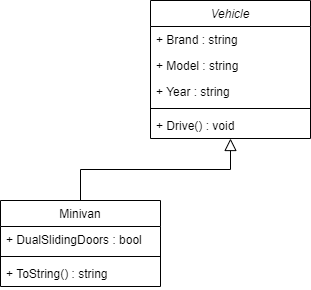

The diagram above was exported from draw.io. Its source (the exported page's mxGraphModel, read from the mxfile embedded in the PNG):
<mxGraphModel dx="593" dy="313" grid="1" gridSize="10" guides="1" tooltips="1" connect="1" arrows="1" fold="1" page="1" pageScale="1" pageWidth="827" pageHeight="1169" math="0" shadow="0">
  <root>
    <mxCell id="WIyWlLk6GJQsqaUBKTNV-0" />
    <mxCell id="WIyWlLk6GJQsqaUBKTNV-1" parent="WIyWlLk6GJQsqaUBKTNV-0" />
    <mxCell id="4iWR234m0MbV1ILIqvey-0" value="Vehicle" style="swimlane;fontStyle=2;align=center;verticalAlign=top;childLayout=stackLayout;horizontal=1;startSize=26;horizontalStack=0;resizeParent=1;resizeLast=0;collapsible=1;marginBottom=0;rounded=0;shadow=0;strokeWidth=1;" vertex="1" parent="WIyWlLk6GJQsqaUBKTNV-1">
      <mxGeometry x="220" y="130" width="160" height="138" as="geometry">
        <mxRectangle x="230" y="140" width="160" height="26" as="alternateBounds" />
      </mxGeometry>
    </mxCell>
    <mxCell id="4iWR234m0MbV1ILIqvey-1" value="+ Brand : string" style="text;align=left;verticalAlign=top;spacingLeft=4;spacingRight=4;overflow=hidden;rotatable=0;points=[[0,0.5],[1,0.5]];portConstraint=eastwest;" vertex="1" parent="4iWR234m0MbV1ILIqvey-0">
      <mxGeometry y="26" width="160" height="26" as="geometry" />
    </mxCell>
    <mxCell id="4iWR234m0MbV1ILIqvey-2" value="+ Model : string" style="text;align=left;verticalAlign=top;spacingLeft=4;spacingRight=4;overflow=hidden;rotatable=0;points=[[0,0.5],[1,0.5]];portConstraint=eastwest;rounded=0;shadow=0;html=0;" vertex="1" parent="4iWR234m0MbV1ILIqvey-0">
      <mxGeometry y="52" width="160" height="26" as="geometry" />
    </mxCell>
    <mxCell id="4iWR234m0MbV1ILIqvey-3" value="+ Year : string" style="text;align=left;verticalAlign=top;spacingLeft=4;spacingRight=4;overflow=hidden;rotatable=0;points=[[0,0.5],[1,0.5]];portConstraint=eastwest;rounded=0;shadow=0;html=0;" vertex="1" parent="4iWR234m0MbV1ILIqvey-0">
      <mxGeometry y="78" width="160" height="26" as="geometry" />
    </mxCell>
    <mxCell id="4iWR234m0MbV1ILIqvey-4" value="" style="line;html=1;strokeWidth=1;align=left;verticalAlign=middle;spacingTop=-1;spacingLeft=3;spacingRight=3;rotatable=0;labelPosition=right;points=[];portConstraint=eastwest;" vertex="1" parent="4iWR234m0MbV1ILIqvey-0">
      <mxGeometry y="104" width="160" height="8" as="geometry" />
    </mxCell>
    <mxCell id="4iWR234m0MbV1ILIqvey-7" value="+ Drive() : void" style="text;align=left;verticalAlign=top;spacingLeft=4;spacingRight=4;overflow=hidden;rotatable=0;points=[[0,0.5],[1,0.5]];portConstraint=eastwest;" vertex="1" parent="4iWR234m0MbV1ILIqvey-0">
      <mxGeometry y="112" width="160" height="26" as="geometry" />
    </mxCell>
    <mxCell id="4iWR234m0MbV1ILIqvey-8" value="Minivan" style="swimlane;fontStyle=0;align=center;verticalAlign=top;childLayout=stackLayout;horizontal=1;startSize=26;horizontalStack=0;resizeParent=1;resizeLast=0;collapsible=1;marginBottom=0;rounded=0;shadow=0;strokeWidth=1;" vertex="1" parent="WIyWlLk6GJQsqaUBKTNV-1">
      <mxGeometry x="70" y="330" width="160" height="86" as="geometry">
        <mxRectangle x="340" y="380" width="170" height="26" as="alternateBounds" />
      </mxGeometry>
    </mxCell>
    <mxCell id="4iWR234m0MbV1ILIqvey-9" value="+ DualSlidingDoors : bool" style="text;align=left;verticalAlign=top;spacingLeft=4;spacingRight=4;overflow=hidden;rotatable=0;points=[[0,0.5],[1,0.5]];portConstraint=eastwest;" vertex="1" parent="4iWR234m0MbV1ILIqvey-8">
      <mxGeometry y="26" width="160" height="26" as="geometry" />
    </mxCell>
    <mxCell id="4iWR234m0MbV1ILIqvey-10" value="" style="line;html=1;strokeWidth=1;align=left;verticalAlign=middle;spacingTop=-1;spacingLeft=3;spacingRight=3;rotatable=0;labelPosition=right;points=[];portConstraint=eastwest;" vertex="1" parent="4iWR234m0MbV1ILIqvey-8">
      <mxGeometry y="52" width="160" height="8" as="geometry" />
    </mxCell>
    <mxCell id="4iWR234m0MbV1ILIqvey-12" value="+ ToString() : string" style="text;align=left;verticalAlign=top;spacingLeft=4;spacingRight=4;overflow=hidden;rotatable=0;points=[[0,0.5],[1,0.5]];portConstraint=eastwest;" vertex="1" parent="4iWR234m0MbV1ILIqvey-8">
      <mxGeometry y="60" width="160" height="26" as="geometry" />
    </mxCell>
    <mxCell id="4iWR234m0MbV1ILIqvey-11" value="" style="endArrow=block;endSize=10;endFill=0;shadow=0;strokeWidth=1;rounded=0;edgeStyle=elbowEdgeStyle;elbow=vertical;" edge="1" parent="WIyWlLk6GJQsqaUBKTNV-1" source="4iWR234m0MbV1ILIqvey-8" target="4iWR234m0MbV1ILIqvey-0">
      <mxGeometry width="160" relative="1" as="geometry">
        <mxPoint x="430" y="680" as="sourcePoint" />
        <mxPoint x="320" y="578" as="targetPoint" />
      </mxGeometry>
    </mxCell>
  </root>
</mxGraphModel>